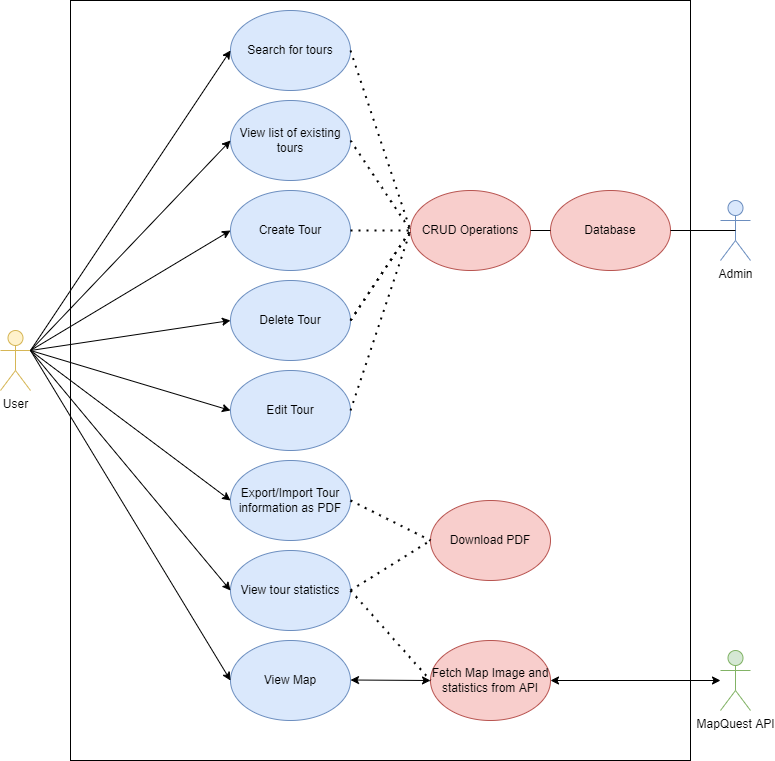

The diagram above was exported from draw.io. Its source (the exported page's mxGraphModel, read from the mxfile embedded in the PNG):
<mxGraphModel dx="1422" dy="790" grid="1" gridSize="10" guides="1" tooltips="1" connect="1" arrows="1" fold="1" page="1" pageScale="1" pageWidth="850" pageHeight="1100" math="0" shadow="0">
  <root>
    <mxCell id="0" />
    <mxCell id="1" parent="0" />
    <mxCell id="Rar5nPZMATG1Uuhh5VR0-44" value="" style="rounded=0;whiteSpace=wrap;html=1;" vertex="1" parent="1">
      <mxGeometry x="140" y="100" width="620" height="760" as="geometry" />
    </mxCell>
    <mxCell id="Rar5nPZMATG1Uuhh5VR0-1" value="User" style="shape=umlActor;verticalLabelPosition=bottom;verticalAlign=top;html=1;outlineConnect=0;fillColor=#fff2cc;strokeColor=#d6b656;" vertex="1" parent="1">
      <mxGeometry x="70" y="430" width="30" height="60" as="geometry" />
    </mxCell>
    <mxCell id="Rar5nPZMATG1Uuhh5VR0-2" value="Search for tours" style="ellipse;whiteSpace=wrap;html=1;fillColor=#dae8fc;strokeColor=#6c8ebf;" vertex="1" parent="1">
      <mxGeometry x="300" y="110" width="120" height="80" as="geometry" />
    </mxCell>
    <mxCell id="Rar5nPZMATG1Uuhh5VR0-3" value="View list of existing tours" style="ellipse;whiteSpace=wrap;html=1;fillColor=#dae8fc;strokeColor=#6c8ebf;" vertex="1" parent="1">
      <mxGeometry x="300" y="200" width="120" height="80" as="geometry" />
    </mxCell>
    <mxCell id="Rar5nPZMATG1Uuhh5VR0-4" value="Create Tour" style="ellipse;whiteSpace=wrap;html=1;fillColor=#dae8fc;strokeColor=#6c8ebf;" vertex="1" parent="1">
      <mxGeometry x="300" y="290" width="120" height="80" as="geometry" />
    </mxCell>
    <mxCell id="Rar5nPZMATG1Uuhh5VR0-5" value="Export/Import Tour information as PDF" style="ellipse;whiteSpace=wrap;html=1;fillColor=#dae8fc;strokeColor=#6c8ebf;" vertex="1" parent="1">
      <mxGeometry x="300" y="560" width="120" height="80" as="geometry" />
    </mxCell>
    <mxCell id="Rar5nPZMATG1Uuhh5VR0-6" value="Delete Tour" style="ellipse;whiteSpace=wrap;html=1;fillColor=#dae8fc;strokeColor=#6c8ebf;" vertex="1" parent="1">
      <mxGeometry x="300" y="380" width="120" height="80" as="geometry" />
    </mxCell>
    <mxCell id="Rar5nPZMATG1Uuhh5VR0-7" value="Edit Tour" style="ellipse;whiteSpace=wrap;html=1;fillColor=#dae8fc;strokeColor=#6c8ebf;" vertex="1" parent="1">
      <mxGeometry x="300" y="470" width="120" height="80" as="geometry" />
    </mxCell>
    <mxCell id="Rar5nPZMATG1Uuhh5VR0-8" value="View tour statistics" style="ellipse;whiteSpace=wrap;html=1;fillColor=#dae8fc;strokeColor=#6c8ebf;" vertex="1" parent="1">
      <mxGeometry x="300" y="650" width="120" height="80" as="geometry" />
    </mxCell>
    <mxCell id="Rar5nPZMATG1Uuhh5VR0-9" value="View Map" style="ellipse;whiteSpace=wrap;html=1;fillColor=#dae8fc;strokeColor=#6c8ebf;" vertex="1" parent="1">
      <mxGeometry x="300" y="740" width="120" height="80" as="geometry" />
    </mxCell>
    <mxCell id="Rar5nPZMATG1Uuhh5VR0-11" value="CRUD Operations" style="ellipse;whiteSpace=wrap;html=1;fillColor=#f8cecc;strokeColor=#b85450;" vertex="1" parent="1">
      <mxGeometry x="480" y="290" width="120" height="80" as="geometry" />
    </mxCell>
    <mxCell id="Rar5nPZMATG1Uuhh5VR0-13" value="MapQuest API" style="shape=umlActor;verticalLabelPosition=bottom;verticalAlign=top;html=1;outlineConnect=0;fillColor=#d5e8d4;strokeColor=#82b366;" vertex="1" parent="1">
      <mxGeometry x="790" y="750" width="30" height="60" as="geometry" />
    </mxCell>
    <mxCell id="Rar5nPZMATG1Uuhh5VR0-14" value="Download PDF" style="ellipse;whiteSpace=wrap;html=1;fillColor=#f8cecc;strokeColor=#b85450;" vertex="1" parent="1">
      <mxGeometry x="500" y="600" width="120" height="80" as="geometry" />
    </mxCell>
    <mxCell id="Rar5nPZMATG1Uuhh5VR0-15" value="Admin" style="shape=umlActor;verticalLabelPosition=bottom;verticalAlign=top;html=1;outlineConnect=0;fillColor=#dae8fc;strokeColor=#6c8ebf;" vertex="1" parent="1">
      <mxGeometry x="790" y="300" width="30" height="60" as="geometry" />
    </mxCell>
    <mxCell id="Rar5nPZMATG1Uuhh5VR0-18" value="" style="endArrow=classic;html=1;rounded=0;entryX=0;entryY=0.5;entryDx=0;entryDy=0;" edge="1" parent="1" target="Rar5nPZMATG1Uuhh5VR0-2">
      <mxGeometry width="50" height="50" relative="1" as="geometry">
        <mxPoint x="100" y="450" as="sourcePoint" />
        <mxPoint x="150" y="400" as="targetPoint" />
      </mxGeometry>
    </mxCell>
    <mxCell id="Rar5nPZMATG1Uuhh5VR0-19" value="" style="endArrow=classic;html=1;rounded=0;entryX=0;entryY=0.5;entryDx=0;entryDy=0;" edge="1" parent="1" target="Rar5nPZMATG1Uuhh5VR0-3">
      <mxGeometry width="50" height="50" relative="1" as="geometry">
        <mxPoint x="100" y="450" as="sourcePoint" />
        <mxPoint x="270" y="270" as="targetPoint" />
      </mxGeometry>
    </mxCell>
    <mxCell id="Rar5nPZMATG1Uuhh5VR0-20" value="" style="endArrow=classic;html=1;rounded=0;entryX=0;entryY=0.5;entryDx=0;entryDy=0;" edge="1" parent="1" target="Rar5nPZMATG1Uuhh5VR0-4">
      <mxGeometry width="50" height="50" relative="1" as="geometry">
        <mxPoint x="100" y="450" as="sourcePoint" />
        <mxPoint x="250" y="350" as="targetPoint" />
      </mxGeometry>
    </mxCell>
    <mxCell id="Rar5nPZMATG1Uuhh5VR0-21" value="" style="endArrow=classic;html=1;rounded=0;entryX=0;entryY=0.5;entryDx=0;entryDy=0;" edge="1" parent="1" target="Rar5nPZMATG1Uuhh5VR0-6">
      <mxGeometry width="50" height="50" relative="1" as="geometry">
        <mxPoint x="100" y="450" as="sourcePoint" />
        <mxPoint x="250" y="420" as="targetPoint" />
      </mxGeometry>
    </mxCell>
    <mxCell id="Rar5nPZMATG1Uuhh5VR0-22" value="" style="endArrow=classic;html=1;rounded=0;entryX=0;entryY=0.5;entryDx=0;entryDy=0;" edge="1" parent="1" target="Rar5nPZMATG1Uuhh5VR0-7">
      <mxGeometry width="50" height="50" relative="1" as="geometry">
        <mxPoint x="100" y="450" as="sourcePoint" />
        <mxPoint x="250" y="490" as="targetPoint" />
      </mxGeometry>
    </mxCell>
    <mxCell id="Rar5nPZMATG1Uuhh5VR0-23" value="" style="endArrow=classic;html=1;rounded=0;entryX=0;entryY=0.5;entryDx=0;entryDy=0;" edge="1" parent="1" target="Rar5nPZMATG1Uuhh5VR0-5">
      <mxGeometry width="50" height="50" relative="1" as="geometry">
        <mxPoint x="100" y="450" as="sourcePoint" />
        <mxPoint x="250" y="560" as="targetPoint" />
      </mxGeometry>
    </mxCell>
    <mxCell id="Rar5nPZMATG1Uuhh5VR0-24" value="" style="endArrow=classic;html=1;rounded=0;entryX=0;entryY=0.5;entryDx=0;entryDy=0;" edge="1" parent="1" target="Rar5nPZMATG1Uuhh5VR0-8">
      <mxGeometry width="50" height="50" relative="1" as="geometry">
        <mxPoint x="100" y="450" as="sourcePoint" />
        <mxPoint x="290" y="690" as="targetPoint" />
      </mxGeometry>
    </mxCell>
    <mxCell id="Rar5nPZMATG1Uuhh5VR0-25" value="" style="endArrow=classic;html=1;rounded=0;entryX=0;entryY=0.5;entryDx=0;entryDy=0;" edge="1" parent="1" target="Rar5nPZMATG1Uuhh5VR0-9">
      <mxGeometry width="50" height="50" relative="1" as="geometry">
        <mxPoint x="100" y="450" as="sourcePoint" />
        <mxPoint x="200" y="560" as="targetPoint" />
      </mxGeometry>
    </mxCell>
    <mxCell id="Rar5nPZMATG1Uuhh5VR0-26" value="" style="endArrow=none;dashed=1;html=1;dashPattern=1 3;strokeWidth=2;rounded=0;entryX=0;entryY=0.5;entryDx=0;entryDy=0;" edge="1" parent="1" target="Rar5nPZMATG1Uuhh5VR0-11">
      <mxGeometry width="50" height="50" relative="1" as="geometry">
        <mxPoint x="420" y="420" as="sourcePoint" />
        <mxPoint x="500" y="460" as="targetPoint" />
      </mxGeometry>
    </mxCell>
    <mxCell id="Rar5nPZMATG1Uuhh5VR0-27" value="" style="endArrow=none;dashed=1;html=1;dashPattern=1 3;strokeWidth=2;rounded=0;exitX=1;exitY=0.5;exitDx=0;exitDy=0;entryX=0;entryY=0.5;entryDx=0;entryDy=0;" edge="1" parent="1" source="Rar5nPZMATG1Uuhh5VR0-6" target="Rar5nPZMATG1Uuhh5VR0-11">
      <mxGeometry width="50" height="50" relative="1" as="geometry">
        <mxPoint x="450" y="560" as="sourcePoint" />
        <mxPoint x="500" y="510" as="targetPoint" />
      </mxGeometry>
    </mxCell>
    <mxCell id="Rar5nPZMATG1Uuhh5VR0-28" value="" style="endArrow=none;dashed=1;html=1;dashPattern=1 3;strokeWidth=2;rounded=0;entryX=0;entryY=0.5;entryDx=0;entryDy=0;exitX=1;exitY=0.5;exitDx=0;exitDy=0;" edge="1" parent="1" source="Rar5nPZMATG1Uuhh5VR0-7" target="Rar5nPZMATG1Uuhh5VR0-11">
      <mxGeometry width="50" height="50" relative="1" as="geometry">
        <mxPoint x="420" y="600" as="sourcePoint" />
        <mxPoint x="470" y="550" as="targetPoint" />
      </mxGeometry>
    </mxCell>
    <mxCell id="Rar5nPZMATG1Uuhh5VR0-29" value="" style="endArrow=none;dashed=1;html=1;dashPattern=1 3;strokeWidth=2;rounded=0;entryX=0;entryY=0.5;entryDx=0;entryDy=0;" edge="1" parent="1" target="Rar5nPZMATG1Uuhh5VR0-14">
      <mxGeometry width="50" height="50" relative="1" as="geometry">
        <mxPoint x="420" y="690" as="sourcePoint" />
        <mxPoint x="470" y="640" as="targetPoint" />
      </mxGeometry>
    </mxCell>
    <mxCell id="Rar5nPZMATG1Uuhh5VR0-33" value="Fetch Map Image and statistics from API" style="ellipse;whiteSpace=wrap;html=1;fillColor=#f8cecc;strokeColor=#b85450;" vertex="1" parent="1">
      <mxGeometry x="500" y="740" width="120" height="80" as="geometry" />
    </mxCell>
    <mxCell id="Rar5nPZMATG1Uuhh5VR0-34" value="" style="endArrow=classic;startArrow=classic;html=1;rounded=0;" edge="1" parent="1" target="Rar5nPZMATG1Uuhh5VR0-13">
      <mxGeometry width="50" height="50" relative="1" as="geometry">
        <mxPoint x="620" y="780" as="sourcePoint" />
        <mxPoint x="670" y="730" as="targetPoint" />
      </mxGeometry>
    </mxCell>
    <mxCell id="Rar5nPZMATG1Uuhh5VR0-35" value="" style="endArrow=classic;startArrow=classic;html=1;rounded=0;" edge="1" parent="1">
      <mxGeometry width="50" height="50" relative="1" as="geometry">
        <mxPoint x="420" y="779.5" as="sourcePoint" />
        <mxPoint x="500" y="780" as="targetPoint" />
      </mxGeometry>
    </mxCell>
    <mxCell id="Rar5nPZMATG1Uuhh5VR0-36" value="" style="endArrow=none;dashed=1;html=1;dashPattern=1 3;strokeWidth=2;rounded=0;exitX=1;exitY=0.5;exitDx=0;exitDy=0;entryX=0;entryY=0.5;entryDx=0;entryDy=0;" edge="1" parent="1" source="Rar5nPZMATG1Uuhh5VR0-5" target="Rar5nPZMATG1Uuhh5VR0-14">
      <mxGeometry width="50" height="50" relative="1" as="geometry">
        <mxPoint x="420" y="330" as="sourcePoint" />
        <mxPoint x="510" y="580" as="targetPoint" />
      </mxGeometry>
    </mxCell>
    <mxCell id="Rar5nPZMATG1Uuhh5VR0-37" value="" style="endArrow=none;dashed=1;html=1;dashPattern=1 3;strokeWidth=2;rounded=0;entryX=0;entryY=0.5;entryDx=0;entryDy=0;" edge="1" parent="1" target="Rar5nPZMATG1Uuhh5VR0-11">
      <mxGeometry width="50" height="50" relative="1" as="geometry">
        <mxPoint x="420" y="330" as="sourcePoint" />
        <mxPoint x="470" y="280" as="targetPoint" />
      </mxGeometry>
    </mxCell>
    <mxCell id="Rar5nPZMATG1Uuhh5VR0-38" style="edgeStyle=orthogonalEdgeStyle;rounded=0;orthogonalLoop=1;jettySize=auto;html=1;exitX=0.5;exitY=1;exitDx=0;exitDy=0;" edge="1" parent="1" source="Rar5nPZMATG1Uuhh5VR0-6" target="Rar5nPZMATG1Uuhh5VR0-6">
      <mxGeometry relative="1" as="geometry" />
    </mxCell>
    <mxCell id="Rar5nPZMATG1Uuhh5VR0-39" value="" style="endArrow=none;dashed=1;html=1;dashPattern=1 3;strokeWidth=2;rounded=0;entryX=0;entryY=0.5;entryDx=0;entryDy=0;" edge="1" parent="1" target="Rar5nPZMATG1Uuhh5VR0-11">
      <mxGeometry width="50" height="50" relative="1" as="geometry">
        <mxPoint x="420" y="240" as="sourcePoint" />
        <mxPoint x="470" y="190" as="targetPoint" />
      </mxGeometry>
    </mxCell>
    <mxCell id="Rar5nPZMATG1Uuhh5VR0-40" value="" style="endArrow=none;dashed=1;html=1;dashPattern=1 3;strokeWidth=2;rounded=0;" edge="1" parent="1">
      <mxGeometry width="50" height="50" relative="1" as="geometry">
        <mxPoint x="420" y="150" as="sourcePoint" />
        <mxPoint x="480" y="330" as="targetPoint" />
      </mxGeometry>
    </mxCell>
    <mxCell id="Rar5nPZMATG1Uuhh5VR0-41" value="Database" style="ellipse;whiteSpace=wrap;html=1;fillColor=#f8cecc;strokeColor=#b85450;" vertex="1" parent="1">
      <mxGeometry x="620" y="290" width="120" height="80" as="geometry" />
    </mxCell>
    <mxCell id="Rar5nPZMATG1Uuhh5VR0-42" value="" style="endArrow=none;html=1;rounded=0;entryX=0;entryY=0.5;entryDx=0;entryDy=0;exitX=1;exitY=0.5;exitDx=0;exitDy=0;" edge="1" parent="1" source="Rar5nPZMATG1Uuhh5VR0-11" target="Rar5nPZMATG1Uuhh5VR0-41">
      <mxGeometry width="50" height="50" relative="1" as="geometry">
        <mxPoint x="590" y="470" as="sourcePoint" />
        <mxPoint x="610" y="470" as="targetPoint" />
      </mxGeometry>
    </mxCell>
    <mxCell id="Rar5nPZMATG1Uuhh5VR0-43" value="" style="endArrow=none;html=1;rounded=0;exitX=1;exitY=0.5;exitDx=0;exitDy=0;entryX=0.5;entryY=0.5;entryDx=0;entryDy=0;entryPerimeter=0;" edge="1" parent="1" source="Rar5nPZMATG1Uuhh5VR0-41" target="Rar5nPZMATG1Uuhh5VR0-15">
      <mxGeometry width="50" height="50" relative="1" as="geometry">
        <mxPoint x="740" y="370" as="sourcePoint" />
        <mxPoint x="790" y="320" as="targetPoint" />
      </mxGeometry>
    </mxCell>
    <mxCell id="Rar5nPZMATG1Uuhh5VR0-45" value="" style="endArrow=none;dashed=1;html=1;dashPattern=1 3;strokeWidth=2;rounded=0;entryX=0;entryY=0.5;entryDx=0;entryDy=0;" edge="1" parent="1" target="Rar5nPZMATG1Uuhh5VR0-33">
      <mxGeometry width="50" height="50" relative="1" as="geometry">
        <mxPoint x="420" y="690" as="sourcePoint" />
        <mxPoint x="470" y="640" as="targetPoint" />
      </mxGeometry>
    </mxCell>
  </root>
</mxGraphModel>